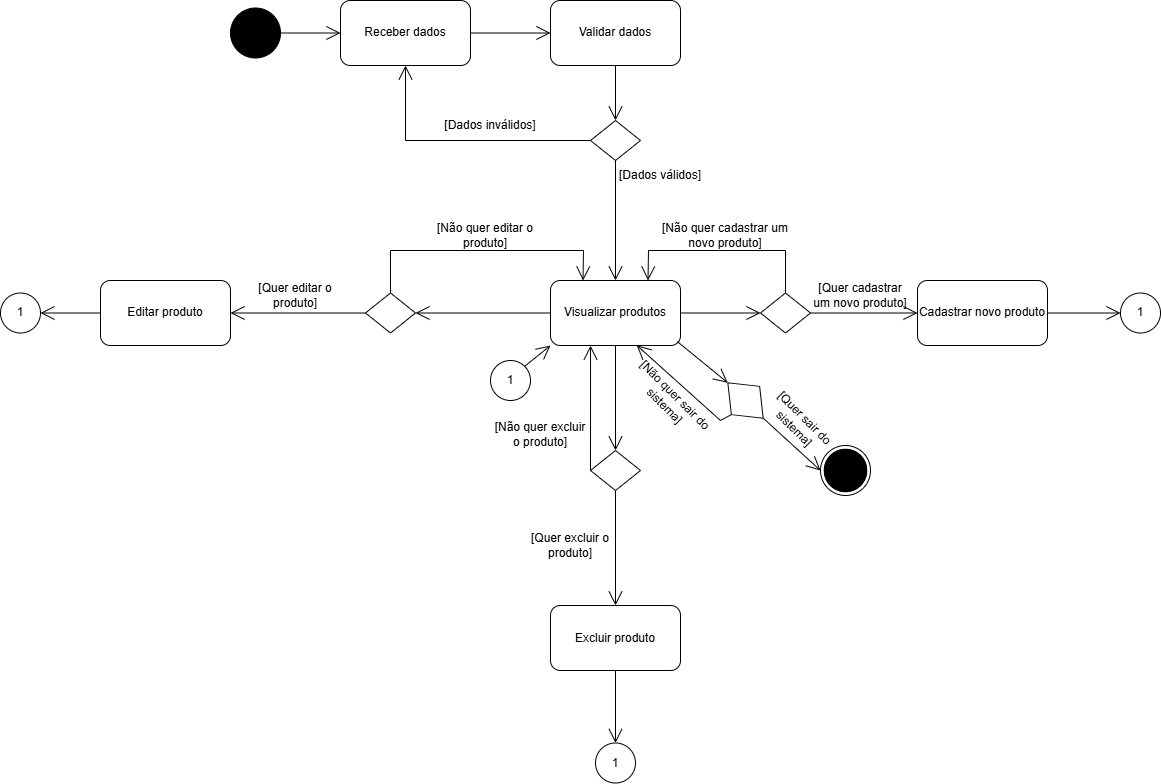

The diagram above was exported from draw.io. Its source (the exported page's mxGraphModel, read from the mxfile embedded in the PNG):
<mxGraphModel dx="3918" dy="1491" grid="1" gridSize="10" guides="1" tooltips="1" connect="1" arrows="1" fold="1" page="1" pageScale="1" pageWidth="827" pageHeight="1169" math="0" shadow="0">
  <root>
    <mxCell id="0" />
    <mxCell id="1" parent="0" />
    <mxCell id="cBR-bmcVoL8hOAGS6Ssz-3" value="" style="ellipse;shape=doubleEllipse;whiteSpace=wrap;html=1;aspect=fixed;" parent="1" vertex="1">
      <mxGeometry x="60" y="605" width="50" height="50" as="geometry" />
    </mxCell>
    <mxCell id="cBR-bmcVoL8hOAGS6Ssz-5" value="" style="ellipse;shape=doubleEllipse;whiteSpace=wrap;html=1;aspect=fixed;fillColor=#000000;" parent="1" vertex="1">
      <mxGeometry x="-530" y="167.5" width="50" height="50" as="geometry" />
    </mxCell>
    <mxCell id="cBR-bmcVoL8hOAGS6Ssz-7" value="" style="ellipse;shape=doubleEllipse;whiteSpace=wrap;html=1;aspect=fixed;fillColor=#000000;" parent="1" vertex="1">
      <mxGeometry x="63.75" y="608.75" width="42.5" height="42.5" as="geometry" />
    </mxCell>
    <mxCell id="cBR-bmcVoL8hOAGS6Ssz-8" value="Receber dados" style="rounded=1;whiteSpace=wrap;html=1;" parent="1" vertex="1">
      <mxGeometry x="-420" y="160" width="130" height="65" as="geometry" />
    </mxCell>
    <mxCell id="cBR-bmcVoL8hOAGS6Ssz-11" value="" style="endArrow=open;endFill=1;endSize=12;html=1;rounded=0;exitX=1;exitY=0.5;exitDx=0;exitDy=0;entryX=0;entryY=0.5;entryDx=0;entryDy=0;" parent="1" source="cBR-bmcVoL8hOAGS6Ssz-5" target="cBR-bmcVoL8hOAGS6Ssz-8" edge="1">
      <mxGeometry width="160" relative="1" as="geometry">
        <mxPoint x="-400" y="467.5" as="sourcePoint" />
        <mxPoint x="-240" y="467.5" as="targetPoint" />
      </mxGeometry>
    </mxCell>
    <mxCell id="cBR-bmcVoL8hOAGS6Ssz-12" value="Validar dados" style="rounded=1;whiteSpace=wrap;html=1;" parent="1" vertex="1">
      <mxGeometry x="-210" y="160" width="130" height="65" as="geometry" />
    </mxCell>
    <mxCell id="cBR-bmcVoL8hOAGS6Ssz-13" value="" style="endArrow=open;endFill=1;endSize=12;html=1;rounded=0;exitX=1;exitY=0.5;exitDx=0;exitDy=0;entryX=0;entryY=0.5;entryDx=0;entryDy=0;" parent="1" source="cBR-bmcVoL8hOAGS6Ssz-8" target="cBR-bmcVoL8hOAGS6Ssz-12" edge="1">
      <mxGeometry width="160" relative="1" as="geometry">
        <mxPoint x="-470" y="203" as="sourcePoint" />
        <mxPoint x="-410" y="203" as="targetPoint" />
      </mxGeometry>
    </mxCell>
    <mxCell id="cBR-bmcVoL8hOAGS6Ssz-15" value="" style="rhombus;whiteSpace=wrap;html=1;" parent="1" vertex="1">
      <mxGeometry x="-170" y="280" width="50" height="40" as="geometry" />
    </mxCell>
    <mxCell id="cBR-bmcVoL8hOAGS6Ssz-16" value="" style="endArrow=open;endFill=1;endSize=12;html=1;rounded=0;exitX=0.5;exitY=1;exitDx=0;exitDy=0;entryX=0.5;entryY=0;entryDx=0;entryDy=0;" parent="1" source="cBR-bmcVoL8hOAGS6Ssz-12" target="cBR-bmcVoL8hOAGS6Ssz-15" edge="1">
      <mxGeometry width="160" relative="1" as="geometry">
        <mxPoint x="-240" y="240" as="sourcePoint" />
        <mxPoint x="-160" y="240" as="targetPoint" />
      </mxGeometry>
    </mxCell>
    <mxCell id="cBR-bmcVoL8hOAGS6Ssz-17" value="" style="endArrow=open;endFill=1;endSize=12;html=1;rounded=0;exitX=0;exitY=0.5;exitDx=0;exitDy=0;entryX=0.5;entryY=1;entryDx=0;entryDy=0;" parent="1" source="cBR-bmcVoL8hOAGS6Ssz-15" target="cBR-bmcVoL8hOAGS6Ssz-8" edge="1">
      <mxGeometry width="160" relative="1" as="geometry">
        <mxPoint x="-280" y="203" as="sourcePoint" />
        <mxPoint x="-200" y="203" as="targetPoint" />
        <Array as="points">
          <mxPoint x="-355" y="300" />
        </Array>
      </mxGeometry>
    </mxCell>
    <mxCell id="cBR-bmcVoL8hOAGS6Ssz-19" value="[Dados inválidos]" style="text;strokeColor=none;align=center;fillColor=none;html=1;verticalAlign=middle;whiteSpace=wrap;rounded=0;" parent="1" vertex="1">
      <mxGeometry x="-330" y="270" width="120" height="30" as="geometry" />
    </mxCell>
    <mxCell id="cBR-bmcVoL8hOAGS6Ssz-20" value="" style="endArrow=open;endFill=1;endSize=12;html=1;rounded=0;exitX=0.5;exitY=1;exitDx=0;exitDy=0;entryX=0.5;entryY=0;entryDx=0;entryDy=0;" parent="1" source="cBR-bmcVoL8hOAGS6Ssz-15" target="cBR-bmcVoL8hOAGS6Ssz-41" edge="1">
      <mxGeometry width="160" relative="1" as="geometry">
        <mxPoint x="-150" y="380" as="sourcePoint" />
        <mxPoint x="-150" y="460" as="targetPoint" />
      </mxGeometry>
    </mxCell>
    <mxCell id="cBR-bmcVoL8hOAGS6Ssz-21" value="[Dados válidos]" style="text;strokeColor=none;align=center;fillColor=none;html=1;verticalAlign=middle;whiteSpace=wrap;rounded=0;" parent="1" vertex="1">
      <mxGeometry x="-160" y="320" width="120" height="30" as="geometry" />
    </mxCell>
    <mxCell id="cBR-bmcVoL8hOAGS6Ssz-41" value="Visualizar produtos" style="rounded=1;whiteSpace=wrap;html=1;" parent="1" vertex="1">
      <mxGeometry x="-210" y="440" width="130" height="65" as="geometry" />
    </mxCell>
    <mxCell id="WPUVjxEnUrhnEfAZCnnA-23" value="Cadastrar novo produto" style="rounded=1;whiteSpace=wrap;html=1;" parent="1" vertex="1">
      <mxGeometry x="157" y="440" width="130" height="65" as="geometry" />
    </mxCell>
    <mxCell id="WPUVjxEnUrhnEfAZCnnA-26" value="" style="endArrow=open;endFill=1;endSize=12;html=1;rounded=0;entryX=1;entryY=0.5;entryDx=0;entryDy=0;exitX=0;exitY=0.5;exitDx=0;exitDy=0;" parent="1" source="WPUVjxEnUrhnEfAZCnnA-45" target="WPUVjxEnUrhnEfAZCnnA-27" edge="1">
      <mxGeometry width="160" relative="1" as="geometry">
        <mxPoint x="-223.875" y="695" as="sourcePoint" />
        <mxPoint x="151" y="1300" as="targetPoint" />
      </mxGeometry>
    </mxCell>
    <mxCell id="WPUVjxEnUrhnEfAZCnnA-27" value="Editar produto" style="rounded=1;whiteSpace=wrap;html=1;" parent="1" vertex="1">
      <mxGeometry x="-660" y="440" width="130" height="65" as="geometry" />
    </mxCell>
    <mxCell id="WPUVjxEnUrhnEfAZCnnA-30" value="Excluir produto" style="rounded=1;whiteSpace=wrap;html=1;" parent="1" vertex="1">
      <mxGeometry x="-210" y="765" width="130" height="65" as="geometry" />
    </mxCell>
    <mxCell id="WPUVjxEnUrhnEfAZCnnA-31" value="" style="endArrow=open;endFill=1;endSize=12;html=1;rounded=0;exitX=0.5;exitY=1;exitDx=0;exitDy=0;entryX=0.5;entryY=0;entryDx=0;entryDy=0;" parent="1" source="WPUVjxEnUrhnEfAZCnnA-47" target="WPUVjxEnUrhnEfAZCnnA-30" edge="1">
      <mxGeometry width="160" relative="1" as="geometry">
        <mxPoint x="-144.00000000000045" y="635" as="sourcePoint" />
        <mxPoint x="110.75" y="955" as="targetPoint" />
      </mxGeometry>
    </mxCell>
    <mxCell id="WPUVjxEnUrhnEfAZCnnA-43" value="" style="endArrow=open;endFill=1;endSize=12;html=1;rounded=0;entryX=0;entryY=0.5;entryDx=0;entryDy=0;exitX=1;exitY=0.5;exitDx=0;exitDy=0;" parent="1" target="cBR-bmcVoL8hOAGS6Ssz-3" edge="1" source="bhTF20OdiWyLs_rgG1aF-1">
      <mxGeometry width="160" relative="1" as="geometry">
        <mxPoint x="20" y="580" as="sourcePoint" />
        <mxPoint x="-125" y="980" as="targetPoint" />
      </mxGeometry>
    </mxCell>
    <mxCell id="WPUVjxEnUrhnEfAZCnnA-45" value="" style="rhombus;whiteSpace=wrap;html=1;" parent="1" vertex="1">
      <mxGeometry x="-395" y="452.5" width="50" height="40" as="geometry" />
    </mxCell>
    <mxCell id="WPUVjxEnUrhnEfAZCnnA-47" value="" style="rhombus;whiteSpace=wrap;html=1;" parent="1" vertex="1">
      <mxGeometry x="-170" y="610" width="50" height="40" as="geometry" />
    </mxCell>
    <mxCell id="WPUVjxEnUrhnEfAZCnnA-48" value="" style="rhombus;whiteSpace=wrap;html=1;" parent="1" vertex="1">
      <mxGeometry y="452.5" width="50" height="40" as="geometry" />
    </mxCell>
    <mxCell id="WPUVjxEnUrhnEfAZCnnA-49" value="" style="endArrow=open;endFill=1;endSize=12;html=1;rounded=0;exitX=0;exitY=0.5;exitDx=0;exitDy=0;entryX=1;entryY=0.5;entryDx=0;entryDy=0;" parent="1" source="cBR-bmcVoL8hOAGS6Ssz-41" target="WPUVjxEnUrhnEfAZCnnA-45" edge="1">
      <mxGeometry width="160" relative="1" as="geometry">
        <mxPoint x="-385" y="483" as="sourcePoint" />
        <mxPoint x="-335" y="530" as="targetPoint" />
      </mxGeometry>
    </mxCell>
    <mxCell id="WPUVjxEnUrhnEfAZCnnA-50" value="[Quer editar o produto]" style="text;strokeColor=none;align=center;fillColor=none;html=1;verticalAlign=middle;whiteSpace=wrap;rounded=0;" parent="1" vertex="1">
      <mxGeometry x="-515" y="440" width="100" height="30" as="geometry" />
    </mxCell>
    <mxCell id="WPUVjxEnUrhnEfAZCnnA-51" value="" style="endArrow=open;endFill=1;endSize=12;html=1;rounded=0;exitX=0.5;exitY=0;exitDx=0;exitDy=0;entryX=0.25;entryY=0;entryDx=0;entryDy=0;" parent="1" source="WPUVjxEnUrhnEfAZCnnA-45" target="cBR-bmcVoL8hOAGS6Ssz-41" edge="1">
      <mxGeometry width="160" relative="1" as="geometry">
        <mxPoint x="-205" y="483" as="sourcePoint" />
        <mxPoint x="-335" y="483" as="targetPoint" />
        <Array as="points">
          <mxPoint x="-370" y="410" />
          <mxPoint x="-177" y="410" />
        </Array>
      </mxGeometry>
    </mxCell>
    <mxCell id="WPUVjxEnUrhnEfAZCnnA-52" value="[Não quer editar o produto]" style="text;strokeColor=none;align=center;fillColor=none;html=1;verticalAlign=middle;whiteSpace=wrap;rounded=0;" parent="1" vertex="1">
      <mxGeometry x="-325" y="380" width="100" height="30" as="geometry" />
    </mxCell>
    <mxCell id="WPUVjxEnUrhnEfAZCnnA-53" value="" style="endArrow=open;endFill=1;endSize=12;html=1;rounded=0;exitX=0.5;exitY=1;exitDx=0;exitDy=0;entryX=0.5;entryY=0;entryDx=0;entryDy=0;" parent="1" source="cBR-bmcVoL8hOAGS6Ssz-41" target="WPUVjxEnUrhnEfAZCnnA-47" edge="1">
      <mxGeometry width="160" relative="1" as="geometry">
        <mxPoint x="25" y="580" as="sourcePoint" />
        <mxPoint x="10" y="778" as="targetPoint" />
      </mxGeometry>
    </mxCell>
    <mxCell id="WPUVjxEnUrhnEfAZCnnA-54" value="" style="endArrow=open;endFill=1;endSize=12;html=1;rounded=0;exitX=0;exitY=0.5;exitDx=0;exitDy=0;entryX=0.308;entryY=1.002;entryDx=0;entryDy=0;entryPerimeter=0;" parent="1" source="WPUVjxEnUrhnEfAZCnnA-47" target="cBR-bmcVoL8hOAGS6Ssz-41" edge="1">
      <mxGeometry width="160" relative="1" as="geometry">
        <mxPoint x="-135" y="515" as="sourcePoint" />
        <mxPoint x="-135" y="620" as="targetPoint" />
      </mxGeometry>
    </mxCell>
    <mxCell id="WPUVjxEnUrhnEfAZCnnA-55" value="[Quer excluir o produto]" style="text;strokeColor=none;align=center;fillColor=none;html=1;verticalAlign=middle;whiteSpace=wrap;rounded=0;" parent="1" vertex="1">
      <mxGeometry x="-240" y="690" width="100" height="30" as="geometry" />
    </mxCell>
    <mxCell id="WPUVjxEnUrhnEfAZCnnA-56" value="[Não quer excluir o produto]" style="text;strokeColor=none;align=center;fillColor=none;html=1;verticalAlign=middle;whiteSpace=wrap;rounded=0;" parent="1" vertex="1">
      <mxGeometry x="-270" y="578.75" width="100" height="30" as="geometry" />
    </mxCell>
    <mxCell id="WPUVjxEnUrhnEfAZCnnA-57" value="" style="endArrow=open;endFill=1;endSize=12;html=1;rounded=0;exitX=1;exitY=0.5;exitDx=0;exitDy=0;entryX=0;entryY=0.5;entryDx=0;entryDy=0;" parent="1" source="cBR-bmcVoL8hOAGS6Ssz-41" target="WPUVjxEnUrhnEfAZCnnA-48" edge="1">
      <mxGeometry width="160" relative="1" as="geometry">
        <mxPoint x="-200" y="483" as="sourcePoint" />
        <mxPoint x="-335" y="483" as="targetPoint" />
      </mxGeometry>
    </mxCell>
    <mxCell id="WPUVjxEnUrhnEfAZCnnA-58" value="" style="endArrow=open;endFill=1;endSize=12;html=1;rounded=0;exitX=1;exitY=0.5;exitDx=0;exitDy=0;entryX=0;entryY=0.5;entryDx=0;entryDy=0;" parent="1" source="WPUVjxEnUrhnEfAZCnnA-48" target="WPUVjxEnUrhnEfAZCnnA-23" edge="1">
      <mxGeometry width="160" relative="1" as="geometry">
        <mxPoint x="-190" y="493" as="sourcePoint" />
        <mxPoint x="-325" y="493" as="targetPoint" />
      </mxGeometry>
    </mxCell>
    <mxCell id="WPUVjxEnUrhnEfAZCnnA-59" value="" style="endArrow=open;endFill=1;endSize=12;html=1;rounded=0;exitX=0.5;exitY=0;exitDx=0;exitDy=0;entryX=0.75;entryY=0;entryDx=0;entryDy=0;" parent="1" source="WPUVjxEnUrhnEfAZCnnA-48" target="cBR-bmcVoL8hOAGS6Ssz-41" edge="1">
      <mxGeometry width="160" relative="1" as="geometry">
        <mxPoint x="-180" y="503" as="sourcePoint" />
        <mxPoint x="-315" y="503" as="targetPoint" />
        <Array as="points">
          <mxPoint x="25" y="410" />
          <mxPoint x="-112" y="410" />
        </Array>
      </mxGeometry>
    </mxCell>
    <mxCell id="WPUVjxEnUrhnEfAZCnnA-60" value="[Quer cadastrar um novo produto]" style="text;strokeColor=none;align=center;fillColor=none;html=1;verticalAlign=middle;whiteSpace=wrap;rounded=0;" parent="1" vertex="1">
      <mxGeometry x="50" y="440" width="100" height="30" as="geometry" />
    </mxCell>
    <mxCell id="WPUVjxEnUrhnEfAZCnnA-61" value="[Não quer cadastrar um novo produto]" style="text;strokeColor=none;align=center;fillColor=none;html=1;verticalAlign=middle;whiteSpace=wrap;rounded=0;" parent="1" vertex="1">
      <mxGeometry x="-100" y="380" width="130" height="30" as="geometry" />
    </mxCell>
    <mxCell id="bhTF20OdiWyLs_rgG1aF-1" value="" style="rhombus;whiteSpace=wrap;html=1;rotation=45;" vertex="1" parent="1">
      <mxGeometry x="-40" y="540" width="50" height="40" as="geometry" />
    </mxCell>
    <mxCell id="bhTF20OdiWyLs_rgG1aF-2" value="" style="endArrow=open;endFill=1;endSize=12;html=1;rounded=0;exitX=0.976;exitY=0.94;exitDx=0;exitDy=0;entryX=0;entryY=0.5;entryDx=0;entryDy=0;exitPerimeter=0;" edge="1" parent="1" source="cBR-bmcVoL8hOAGS6Ssz-41" target="bhTF20OdiWyLs_rgG1aF-1">
      <mxGeometry width="160" relative="1" as="geometry">
        <mxPoint x="-70" y="483" as="sourcePoint" />
        <mxPoint x="10" y="483" as="targetPoint" />
      </mxGeometry>
    </mxCell>
    <mxCell id="bhTF20OdiWyLs_rgG1aF-3" value="[Quer sair do sistema]" style="text;strokeColor=none;align=center;fillColor=none;html=1;verticalAlign=middle;whiteSpace=wrap;rounded=0;rotation=45;" vertex="1" parent="1">
      <mxGeometry x="-10" y="567.5" width="100" height="30" as="geometry" />
    </mxCell>
    <mxCell id="bhTF20OdiWyLs_rgG1aF-4" value="" style="endArrow=open;endFill=1;endSize=12;html=1;rounded=0;exitX=0.5;exitY=1;exitDx=0;exitDy=0;entryX=0.663;entryY=0.996;entryDx=0;entryDy=0;entryPerimeter=0;" edge="1" parent="1" source="bhTF20OdiWyLs_rgG1aF-1" target="cBR-bmcVoL8hOAGS6Ssz-41">
      <mxGeometry width="160" relative="1" as="geometry">
        <mxPoint x="-73" y="511" as="sourcePoint" />
        <mxPoint x="-23" y="552" as="targetPoint" />
        <Array as="points">
          <mxPoint x="-40" y="580" />
        </Array>
      </mxGeometry>
    </mxCell>
    <mxCell id="bhTF20OdiWyLs_rgG1aF-5" value="[Não quer sair do sistema]" style="text;strokeColor=none;align=center;fillColor=none;html=1;verticalAlign=middle;whiteSpace=wrap;rounded=0;rotation=45;" vertex="1" parent="1">
      <mxGeometry x="-140" y="545" width="100" height="30" as="geometry" />
    </mxCell>
    <mxCell id="bhTF20OdiWyLs_rgG1aF-6" value="1" style="ellipse;whiteSpace=wrap;html=1;aspect=fixed;" vertex="1" parent="1">
      <mxGeometry x="-270" y="520" width="40" height="40" as="geometry" />
    </mxCell>
    <mxCell id="bhTF20OdiWyLs_rgG1aF-7" value="" style="endArrow=open;endFill=1;endSize=12;html=1;rounded=0;exitX=1;exitY=0;exitDx=0;exitDy=0;entryX=0;entryY=1;entryDx=0;entryDy=0;" edge="1" parent="1" source="bhTF20OdiWyLs_rgG1aF-6" target="cBR-bmcVoL8hOAGS6Ssz-41">
      <mxGeometry width="160" relative="1" as="geometry">
        <mxPoint x="-135" y="515" as="sourcePoint" />
        <mxPoint x="-135" y="620" as="targetPoint" />
      </mxGeometry>
    </mxCell>
    <mxCell id="bhTF20OdiWyLs_rgG1aF-8" value="1" style="ellipse;whiteSpace=wrap;html=1;aspect=fixed;" vertex="1" parent="1">
      <mxGeometry x="360" y="452.5" width="40" height="40" as="geometry" />
    </mxCell>
    <mxCell id="bhTF20OdiWyLs_rgG1aF-10" value="1" style="ellipse;whiteSpace=wrap;html=1;aspect=fixed;" vertex="1" parent="1">
      <mxGeometry x="-165" y="902.5" width="40" height="40" as="geometry" />
    </mxCell>
    <mxCell id="bhTF20OdiWyLs_rgG1aF-12" value="1" style="ellipse;whiteSpace=wrap;html=1;aspect=fixed;" vertex="1" parent="1">
      <mxGeometry x="-760" y="452.5" width="40" height="40" as="geometry" />
    </mxCell>
    <mxCell id="bhTF20OdiWyLs_rgG1aF-13" value="" style="endArrow=open;endFill=1;endSize=12;html=1;rounded=0;exitX=0;exitY=0.5;exitDx=0;exitDy=0;entryX=1;entryY=0.5;entryDx=0;entryDy=0;" edge="1" parent="1" source="WPUVjxEnUrhnEfAZCnnA-27" target="bhTF20OdiWyLs_rgG1aF-12">
      <mxGeometry width="160" relative="1" as="geometry">
        <mxPoint x="-385" y="483" as="sourcePoint" />
        <mxPoint x="-523.7646484375" y="480" as="targetPoint" />
      </mxGeometry>
    </mxCell>
    <mxCell id="bhTF20OdiWyLs_rgG1aF-14" value="" style="endArrow=open;endFill=1;endSize=12;html=1;rounded=0;exitX=0.5;exitY=1;exitDx=0;exitDy=0;entryX=0.5;entryY=0;entryDx=0;entryDy=0;" edge="1" parent="1" source="WPUVjxEnUrhnEfAZCnnA-30" target="bhTF20OdiWyLs_rgG1aF-10">
      <mxGeometry width="160" relative="1" as="geometry">
        <mxPoint x="-201.2353515625" y="853" as="sourcePoint" />
        <mxPoint x="-310" y="890" as="targetPoint" />
      </mxGeometry>
    </mxCell>
    <mxCell id="bhTF20OdiWyLs_rgG1aF-15" value="" style="endArrow=open;endFill=1;endSize=12;html=1;rounded=0;exitX=1;exitY=0.5;exitDx=0;exitDy=0;entryX=0;entryY=0.5;entryDx=0;entryDy=0;" edge="1" parent="1" source="WPUVjxEnUrhnEfAZCnnA-23" target="bhTF20OdiWyLs_rgG1aF-8">
      <mxGeometry width="160" relative="1" as="geometry">
        <mxPoint x="368.7646484375" y="563" as="sourcePoint" />
        <mxPoint x="230" y="560" as="targetPoint" />
      </mxGeometry>
    </mxCell>
  </root>
</mxGraphModel>